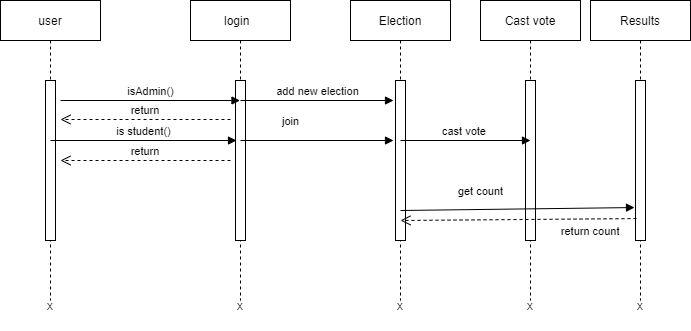

The diagram above was exported from draw.io. Its source (the exported page's mxGraphModel, read from the mxfile embedded in the PNG):
<mxGraphModel dx="868" dy="492" grid="1" gridSize="10" guides="1" tooltips="1" connect="1" arrows="1" fold="1" page="1" pageScale="1" pageWidth="850" pageHeight="1100" math="0" shadow="0">
  <root>
    <mxCell id="0" />
    <mxCell id="1" parent="0" />
    <mxCell id="2TXn8neXFXjTo1i69-u9-5" value="user" style="shape=umlLifeline;perimeter=lifelinePerimeter;container=1;collapsible=0;recursiveResize=0;rounded=0;shadow=0;strokeWidth=1;" vertex="1" parent="1">
      <mxGeometry x="130" y="430" width="100" height="300" as="geometry" />
    </mxCell>
    <mxCell id="2TXn8neXFXjTo1i69-u9-6" value="" style="points=[];perimeter=orthogonalPerimeter;rounded=0;shadow=0;strokeWidth=1;" vertex="1" parent="2TXn8neXFXjTo1i69-u9-5">
      <mxGeometry x="45" y="80" width="10" height="160" as="geometry" />
    </mxCell>
    <mxCell id="2TXn8neXFXjTo1i69-u9-7" value="login  " style="shape=umlLifeline;perimeter=lifelinePerimeter;container=1;collapsible=0;recursiveResize=0;rounded=0;shadow=0;strokeWidth=1;" vertex="1" parent="1">
      <mxGeometry x="320" y="430" width="100" height="300" as="geometry" />
    </mxCell>
    <mxCell id="2TXn8neXFXjTo1i69-u9-8" value="" style="points=[];perimeter=orthogonalPerimeter;rounded=0;shadow=0;strokeWidth=1;" vertex="1" parent="2TXn8neXFXjTo1i69-u9-7">
      <mxGeometry x="45" y="80" width="10" height="160" as="geometry" />
    </mxCell>
    <mxCell id="2TXn8neXFXjTo1i69-u9-9" value="Election" style="shape=umlLifeline;perimeter=lifelinePerimeter;container=1;collapsible=0;recursiveResize=0;rounded=0;shadow=0;strokeWidth=1;" vertex="1" parent="1">
      <mxGeometry x="480" y="430" width="100" height="300" as="geometry" />
    </mxCell>
    <mxCell id="2TXn8neXFXjTo1i69-u9-10" value="" style="points=[];perimeter=orthogonalPerimeter;rounded=0;shadow=0;strokeWidth=1;" vertex="1" parent="2TXn8neXFXjTo1i69-u9-9">
      <mxGeometry x="45" y="80" width="10" height="160" as="geometry" />
    </mxCell>
    <mxCell id="2TXn8neXFXjTo1i69-u9-11" value="Cast vote" style="shape=umlLifeline;perimeter=lifelinePerimeter;container=1;collapsible=0;recursiveResize=0;rounded=0;shadow=0;strokeWidth=1;" vertex="1" parent="1">
      <mxGeometry x="610" y="430" width="100" height="300" as="geometry" />
    </mxCell>
    <mxCell id="2TXn8neXFXjTo1i69-u9-12" value="" style="points=[];perimeter=orthogonalPerimeter;rounded=0;shadow=0;strokeWidth=1;" vertex="1" parent="2TXn8neXFXjTo1i69-u9-11">
      <mxGeometry x="45" y="80" width="10" height="160" as="geometry" />
    </mxCell>
    <mxCell id="2TXn8neXFXjTo1i69-u9-14" value="isAdmin()" style="html=1;verticalAlign=bottom;endArrow=block;" edge="1" parent="1" target="2TXn8neXFXjTo1i69-u9-7">
      <mxGeometry width="80" relative="1" as="geometry">
        <mxPoint x="190" y="530" as="sourcePoint" />
        <mxPoint x="270" y="530" as="targetPoint" />
      </mxGeometry>
    </mxCell>
    <mxCell id="2TXn8neXFXjTo1i69-u9-15" value="is student()" style="html=1;verticalAlign=bottom;endArrow=block;entryX=0.1;entryY=0.375;entryDx=0;entryDy=0;entryPerimeter=0;" edge="1" parent="1" target="2TXn8neXFXjTo1i69-u9-8">
      <mxGeometry width="80" relative="1" as="geometry">
        <mxPoint x="180" y="570" as="sourcePoint" />
        <mxPoint x="360" y="570" as="targetPoint" />
      </mxGeometry>
    </mxCell>
    <mxCell id="2TXn8neXFXjTo1i69-u9-16" value="add new election" style="html=1;verticalAlign=bottom;endArrow=block;entryX=-0.2;entryY=0.125;entryDx=0;entryDy=0;entryPerimeter=0;" edge="1" parent="1" target="2TXn8neXFXjTo1i69-u9-10">
      <mxGeometry width="80" relative="1" as="geometry">
        <mxPoint x="370" y="530" as="sourcePoint" />
        <mxPoint x="450" y="530" as="targetPoint" />
      </mxGeometry>
    </mxCell>
    <mxCell id="2TXn8neXFXjTo1i69-u9-17" value="join" style="html=1;verticalAlign=bottom;endArrow=block;entryX=-0.2;entryY=0.125;entryDx=0;entryDy=0;entryPerimeter=0;" edge="1" parent="1">
      <mxGeometry x="-0.3464" y="10" width="80" relative="1" as="geometry">
        <mxPoint x="370" y="570" as="sourcePoint" />
        <mxPoint x="523" y="570" as="targetPoint" />
        <mxPoint as="offset" />
      </mxGeometry>
    </mxCell>
    <mxCell id="2TXn8neXFXjTo1i69-u9-18" value="cast vote&amp;nbsp;" style="html=1;verticalAlign=bottom;endArrow=block;entryX=0.5;entryY=0.375;entryDx=0;entryDy=0;entryPerimeter=0;" edge="1" parent="1" target="2TXn8neXFXjTo1i69-u9-12">
      <mxGeometry width="80" relative="1" as="geometry">
        <mxPoint x="530" y="570" as="sourcePoint" />
        <mxPoint x="650" y="570" as="targetPoint" />
      </mxGeometry>
    </mxCell>
    <mxCell id="2TXn8neXFXjTo1i69-u9-19" value="Results" style="shape=umlLifeline;perimeter=lifelinePerimeter;container=1;collapsible=0;recursiveResize=0;rounded=0;shadow=0;strokeWidth=1;" vertex="1" parent="1">
      <mxGeometry x="720" y="430" width="100" height="300" as="geometry" />
    </mxCell>
    <mxCell id="2TXn8neXFXjTo1i69-u9-20" value="" style="points=[];perimeter=orthogonalPerimeter;rounded=0;shadow=0;strokeWidth=1;" vertex="1" parent="2TXn8neXFXjTo1i69-u9-19">
      <mxGeometry x="45" y="80" width="10" height="160" as="geometry" />
    </mxCell>
    <mxCell id="2TXn8neXFXjTo1i69-u9-21" value="get count" style="html=1;verticalAlign=bottom;endArrow=block;entryX=-0.1;entryY=0.794;entryDx=0;entryDy=0;entryPerimeter=0;" edge="1" parent="1" target="2TXn8neXFXjTo1i69-u9-20">
      <mxGeometry x="-0.3153" y="9" width="80" relative="1" as="geometry">
        <mxPoint x="530" y="640" as="sourcePoint" />
        <mxPoint x="660" y="640" as="targetPoint" />
        <mxPoint as="offset" />
      </mxGeometry>
    </mxCell>
    <mxCell id="2TXn8neXFXjTo1i69-u9-22" value="return count" style="verticalAlign=bottom;endArrow=open;dashed=1;endSize=8;exitX=0.1;exitY=0.863;shadow=0;strokeWidth=1;exitDx=0;exitDy=0;exitPerimeter=0;" edge="1" parent="1" source="2TXn8neXFXjTo1i69-u9-20">
      <mxGeometry x="-0.6087" y="22" relative="1" as="geometry">
        <mxPoint x="530" y="649.9999999999998" as="targetPoint" />
        <mxPoint x="700" y="649.9999999999998" as="sourcePoint" />
        <mxPoint as="offset" />
      </mxGeometry>
    </mxCell>
    <mxCell id="2TXn8neXFXjTo1i69-u9-23" value="return" style="verticalAlign=bottom;endArrow=open;dashed=1;endSize=8;exitX=0;exitY=0.95;shadow=0;strokeWidth=1;" edge="1" parent="1">
      <mxGeometry relative="1" as="geometry">
        <mxPoint x="190" y="548.9999999999998" as="targetPoint" />
        <mxPoint x="360" y="548.9999999999998" as="sourcePoint" />
      </mxGeometry>
    </mxCell>
    <mxCell id="2TXn8neXFXjTo1i69-u9-24" value="return" style="verticalAlign=bottom;endArrow=open;dashed=1;endSize=8;exitX=0;exitY=0.95;shadow=0;strokeWidth=1;" edge="1" parent="1">
      <mxGeometry relative="1" as="geometry">
        <mxPoint x="190" y="589.9999999999998" as="targetPoint" />
        <mxPoint x="360" y="589.9999999999998" as="sourcePoint" />
      </mxGeometry>
    </mxCell>
    <mxCell id="2TXn8neXFXjTo1i69-u9-30" value="x" style="text;html=1;strokeColor=none;fillColor=none;align=center;verticalAlign=middle;whiteSpace=wrap;rounded=0;" vertex="1" parent="1">
      <mxGeometry x="150" y="710" width="60" height="50" as="geometry" />
    </mxCell>
    <mxCell id="2TXn8neXFXjTo1i69-u9-33" value="x" style="text;html=1;strokeColor=none;fillColor=none;align=center;verticalAlign=middle;whiteSpace=wrap;rounded=0;" vertex="1" parent="1">
      <mxGeometry x="340" y="710" width="60" height="50" as="geometry" />
    </mxCell>
    <mxCell id="2TXn8neXFXjTo1i69-u9-36" value="x" style="text;html=1;strokeColor=none;fillColor=none;align=center;verticalAlign=middle;whiteSpace=wrap;rounded=0;" vertex="1" parent="1">
      <mxGeometry x="500" y="710" width="60" height="50" as="geometry" />
    </mxCell>
    <mxCell id="2TXn8neXFXjTo1i69-u9-37" value="x" style="text;html=1;strokeColor=none;fillColor=none;align=center;verticalAlign=middle;whiteSpace=wrap;rounded=0;" vertex="1" parent="1">
      <mxGeometry x="630" y="710" width="60" height="50" as="geometry" />
    </mxCell>
    <mxCell id="2TXn8neXFXjTo1i69-u9-38" value="x" style="text;html=1;strokeColor=none;fillColor=none;align=center;verticalAlign=middle;whiteSpace=wrap;rounded=0;" vertex="1" parent="1">
      <mxGeometry x="740" y="710" width="60" height="50" as="geometry" />
    </mxCell>
  </root>
</mxGraphModel>